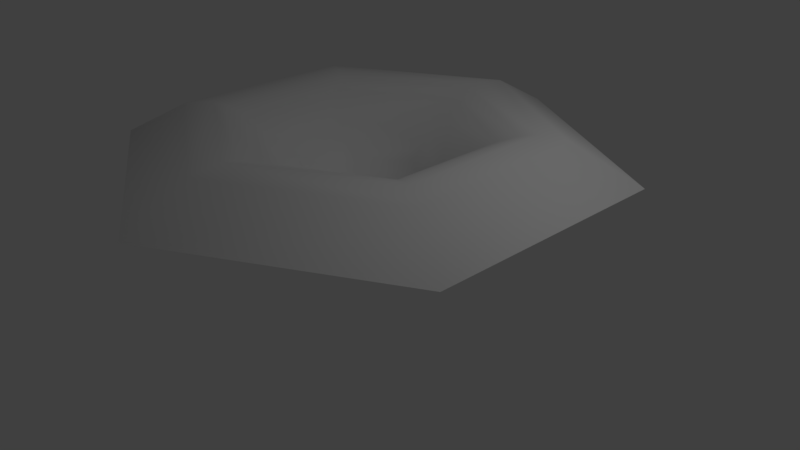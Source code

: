 # Source: Fern.blend  (saved by Blender 2.79.0; exported with 4.5.12 LTS)
import bpy
from mathutils import Matrix  # noqa: F401  (used for matrix-valued properties, if any)

bpy.ops.wm.read_factory_settings(use_empty=True)
scene = bpy.context.scene
scene.name = 'Scene'

# ---- collections
col_collection_1 = bpy.data.collections.new('Collection 1'); scene.collection.children.link(col_collection_1)

# ---- materials (node trees are filled in below, after node groups)
mat_material_001 = bpy.data.materials.new('Material.001')
mat_material_001.alpha_threshold = 0.0
mat_material_001.use_transparent_shadow = False
mat_material_001.roughness = 0.5

# ---- material node trees

# ---- world
world_world = bpy.data.worlds.new('World'); scene.world = world_world
world_world.color = (0.05088, 0.05088, 0.05088)
world_world.use_sun_shadow = False
world_world.sun_shadow_jitter_overblur = 0.0
world_world.cycles.sampling_method = 'MANUAL'

# ---- cameras
cam_camera = bpy.data.cameras.new('Camera')
cam_camera.clip_end = 100.0
cam_camera.lens = 35.0
cam_camera.sensor_width = 32.0
cam_camera.sensor_height = 18.0
cam_camera.ortho_scale = 7.314
cam_camera.dof.focus_distance = 0.0
cam_camera.dof.aperture_fstop = 128.0

# ---- lights
light_lamp = bpy.data.lights.new('Lamp', 'POINT')
light_lamp.transmission_factor = 0.0
light_lamp.cutoff_distance = 30.0
light_lamp.energy = 100.0
light_lamp.shadow_buffer_clip_start = 1.001
light_lamp.shadow_soft_size = 0.1
light_lamp.shadow_maximum_resolution = 0.006
light_lamp.use_absolute_resolution = True

# ---- meshes
me_cone = bpy.data.meshes.new('Cone')
me_cone.from_pydata([(0.0, 0.0, 4.982), (8.184e-08, 3.601, -0.6027), (3.119, 1.8, -0.6027), (3.119, -1.8, -0.6027), (-2.33e-07, -3.601, -0.6027), (-3.119, -1.8, -0.6027), (-3.119, 1.8, -0.6027), (1.508e-08, 1.759, -2.265), (9.313e-09, 1.483, -1.342), (7.451e-09, 0.9967, -0.1384), (0.0, 0.8338, 0.6304), (1.523, 0.8795, -2.265), (0.7221, 0.4169, 0.6304), (0.8632, 0.4984, -0.1384), (1.284, 0.7415, -1.342), (1.523, -0.8795, -2.265), (0.7221, -0.4169, 0.6304), (0.8632, -0.4984, -0.1384), (1.284, -0.7415, -1.342), (-1.387e-07, -1.759, -2.265), (-7.451e-08, -0.8338, 0.6304), (-8.568e-08, -0.9967, -0.1384), (-1.192e-07, -1.483, -1.342), (-1.523, -0.8795, -2.265), (-0.7221, -0.4169, 0.6304), (-0.8632, -0.4984, -0.1384), (-1.284, -0.7415, -1.342), (-1.523, 0.8795, -2.265), (-0.7221, 0.4169, 0.6304), (-0.8632, 0.4984, -0.1384), (-1.284, 0.7415, -1.342), (3.978e-08, 2.662, -2.606), (2.031e-08, 2.022, -2.648), (2.538e-08, 2.243, -2.839), (1.751, 1.011, -2.648), (2.305, 1.331, -2.606), (1.942, 1.121, -2.839), (1.751, -1.011, -2.648), (2.305, -1.331, -2.606), (1.942, -1.121, -2.839), (-1.565e-07, -2.022, -2.648), (-1.929e-07, -2.662, -2.606), (-1.702e-07, -2.243, -2.839), (-1.751, -1.011, -2.648), (-2.305, -1.331, -2.606), (-1.942, -1.121, -2.839), (-1.751, 1.011, -2.648), (-2.305, 1.331, -2.606), (-1.942, 1.121, -2.839)], [], [(13, 9, 8, 14), (24, 0, 20), (41, 4, 5, 44), (44, 5, 6, 47), (47, 6, 1, 31), (10, 0, 28), (28, 0, 24), (20, 0, 16), (38, 3, 4, 41), (16, 0, 12), (27, 46, 32, 7), (35, 2, 3, 38), (19, 40, 43, 23), (11, 34, 37, 15), (23, 43, 46, 27), (15, 37, 40, 19), (10, 9, 13, 12), (17, 13, 14, 18), (8, 7, 11, 14), (12, 13, 17, 16), (21, 17, 18, 22), (14, 11, 15, 18), (16, 17, 21, 20), (25, 21, 22, 26), (18, 15, 19, 22), (20, 21, 25, 24), (29, 25, 26, 30), (22, 19, 23, 26), (24, 25, 29, 28), (9, 29, 30, 8), (26, 23, 27, 30), (28, 29, 9, 10), (36, 33, 31, 35), (30, 27, 7, 8), (31, 1, 2, 35), (32, 33, 36, 34), (39, 36, 35, 38), (34, 36, 39, 37), (42, 39, 38, 41), (37, 39, 42, 40), (45, 42, 41, 44), (40, 42, 45, 43), (48, 45, 44, 47), (43, 45, 48, 46), (33, 48, 47, 31), (46, 48, 33, 32), (7, 32, 34, 11), (12, 0, 10)])
me_cone.polygons.foreach_set('use_smooth', [True] * 48)
_uv = me_cone.uv_layers.new(name='UVMap')
_uv.uv.foreach_set('vector', [0.4909, 0.3734, 0.5531, 0.3725, 0.5671, 0.2949, 0.4746, 0.2963, 0.4907, 0.4063, 0.5157, 0.9265, 0.5427, 0.4064, 0.6002, 0.1873, 0.6298, 0.05242, 0.4051, 0.05196, 0.4341, 0.187, 0.6011, 0.1902, 0.6304, 0.05528, 0.4056, 0.05528, 0.4349, 0.1902, 0.5999, 0.1913, 0.6282, 0.05613, 0.4035, 0.05776, 0.4338, 0.1925, 0.4924, 0.4113, 0.5222, 0.9312, 0.5445, 0.411, 0.492, 0.4095, 0.518, 0.9296, 0.544, 0.4095, 0.4873, 0.42, 0.5133, 0.9401, 0.5393, 0.42, 0.5964, 0.2007, 0.6257, 0.06578, 0.4009, 0.06578, 0.4302, 0.2007, 0.4952, 0.4168, 0.5217, 0.9368, 0.5473, 0.4167, 0.5722, 0.2631, 0.5803, 0.2352, 0.454, 0.2361, 0.4625, 0.2639, 0.6041, 0.1974, 0.6333, 0.06244, 0.4086, 0.06263, 0.438, 0.1976, 0.5719, 0.2588, 0.5802, 0.231, 0.454, 0.2308, 0.4621, 0.2586, 0.576, 0.269, 0.5842, 0.2412, 0.458, 0.2413, 0.4662, 0.2691, 0.5729, 0.2618, 0.5811, 0.234, 0.4549, 0.234, 0.4631, 0.2618, 0.5682, 0.2723, 0.5764, 0.2445, 0.4502, 0.2445, 0.4584, 0.2723, 0.5486, 0.4103, 0.5531, 0.3725, 0.4909, 0.3734, 0.4966, 0.4111, 0.4901, 0.379, 0.5523, 0.3789, 0.5674, 0.3015, 0.4749, 0.3016, 0.5671, 0.2949, 0.5752, 0.2622, 0.4655, 0.2639, 0.4746, 0.2963, 0.5473, 0.4167, 0.5523, 0.3789, 0.4901, 0.379, 0.4952, 0.4168, 0.4822, 0.3822, 0.5444, 0.3822, 0.5596, 0.3048, 0.467, 0.3048, 0.5674, 0.3015, 0.576, 0.269, 0.4662, 0.2691, 0.4749, 0.3016, 0.5393, 0.42, 0.5444, 0.3822, 0.4822, 0.3822, 0.4873, 0.42, 0.4857, 0.3685, 0.5479, 0.3687, 0.5632, 0.2913, 0.4707, 0.2911, 0.5596, 0.3048, 0.5682, 0.2723, 0.4584, 0.2723, 0.467, 0.3048, 0.5427, 0.4064, 0.5479, 0.3687, 0.4857, 0.3685, 0.4907, 0.4063, 0.4869, 0.3717, 0.5491, 0.3717, 0.5643, 0.2943, 0.4717, 0.2943, 0.5632, 0.2913, 0.5719, 0.2588, 0.4621, 0.2586, 0.4707, 0.2911, 0.544, 0.4095, 0.5491, 0.3717, 0.4869, 0.3717, 0.492, 0.4095, 0.4871, 0.3736, 0.5493, 0.3731, 0.5639, 0.2956, 0.4713, 0.2963, 0.5643, 0.2943, 0.5729, 0.2618, 0.4631, 0.2618, 0.4717, 0.2943, 0.5445, 0.411, 0.5493, 0.3731, 0.4871, 0.3736, 0.4924, 0.4113, 0.4497, 0.2195, 0.5897, 0.2173, 0.6023, 0.1902, 0.4362, 0.1928, 0.5639, 0.2956, 0.5722, 0.2631, 0.4625, 0.2639, 0.4713, 0.2963, 0.6023, 0.1902, 0.6296, 0.05484, 0.4049, 0.05826, 0.4362, 0.1928, 0.583, 0.2343, 0.5897, 0.2173, 0.4497, 0.2195, 0.4568, 0.2362, 0.4511, 0.2245, 0.5911, 0.2243, 0.6041, 0.1974, 0.438, 0.1976, 0.5842, 0.2412, 0.5911, 0.2243, 0.4511, 0.2245, 0.458, 0.2413, 0.4433, 0.2276, 0.5833, 0.2276, 0.5964, 0.2007, 0.4302, 0.2007, 0.5764, 0.2445, 0.5833, 0.2276, 0.4433, 0.2276, 0.4502, 0.2445, 0.4471, 0.2139, 0.5871, 0.2142, 0.6002, 0.1873, 0.4341, 0.187, 0.5802, 0.231, 0.5871, 0.2142, 0.4471, 0.2139, 0.454, 0.2308, 0.448, 0.2171, 0.588, 0.2171, 0.6011, 0.1902, 0.4349, 0.1902, 0.5811, 0.234, 0.588, 0.2171, 0.448, 0.2171, 0.4549, 0.234, 0.447, 0.2193, 0.587, 0.2183, 0.5999, 0.1913, 0.4338, 0.1925, 0.5803, 0.2352, 0.587, 0.2183, 0.447, 0.2193, 0.454, 0.2361, 0.5752, 0.2622, 0.583, 0.2343, 0.4568, 0.2362, 0.4655, 0.2639, 0.4966, 0.4111, 0.5305, 0.9308, 0.5486, 0.4103])
me_cone.materials.append(mat_material_001)
me_cone.use_remesh_preserve_volume = False
me_cone.use_remesh_preserve_attributes = False
me_cone.use_mirror_vertex_groups = False
me_cone.update()

# ---- objects
ob_cone = bpy.data.objects.new('Cone', me_cone)
ob_lamp = bpy.data.objects.new('Lamp', light_lamp)
ob_camera = bpy.data.objects.new('Camera', cam_camera)

# ---- transforms, parenting, visibility, modifiers, constraints
ob_cone.location = (0.0, 0.0, 1.196)
ob_cone.scale = (0.9109, 0.9109, -0.2295)
ob_cone.lineart.crease_threshold = 0.0
ob_lamp.location = (4.076, 1.005, 5.904)
ob_lamp.rotation_euler = (0.6503, 0.05522, 1.866)
ob_lamp.lock_rotations_4d = False
ob_lamp.empty_display_type = 'ARROWS'
ob_lamp.color = (0.0, 0.0, 0.0, 0.0)
ob_lamp.lineart.crease_threshold = 0.0
ob_camera.location = (7.481, -6.508, 5.344)
ob_camera.rotation_euler = (1.109, 0.0, 0.8149)
ob_camera.lock_rotations_4d = False
ob_camera.empty_display_type = 'ARROWS'
ob_camera.color = (0.0, 0.0, 0.0, 0.0)
ob_camera.display_type = 'WIRE'
ob_camera.lineart.crease_threshold = 0.0

# ---- collection membership
col_collection_1.objects.link(ob_cone)
col_collection_1.objects.link(ob_lamp)
col_collection_1.objects.link(ob_camera)

# ---- scene / render settings (as saved in the file)
scene.camera = ob_camera
scene.frame_start = 1; scene.frame_end = 250; scene.frame_set(1)
scene.render.engine = 'BLENDER_EEVEE_NEXT'
scene.render.resolution_percentage = 50
scene.render.dither_intensity = 0.0
scene.cycles.use_denoising = False
scene.cycles.samples = 128
scene.cycles.sampling_pattern = 'TABULATED_SOBOL'
scene.cycles.use_adaptive_sampling = False
scene.cycles.use_light_tree = False
scene.cycles.blur_glossy = 0.0
scene.cycles.sample_clamp_indirect = 0.0
scene.view_settings.view_transform = 'Standard'
bpy.context.view_layer.update()
